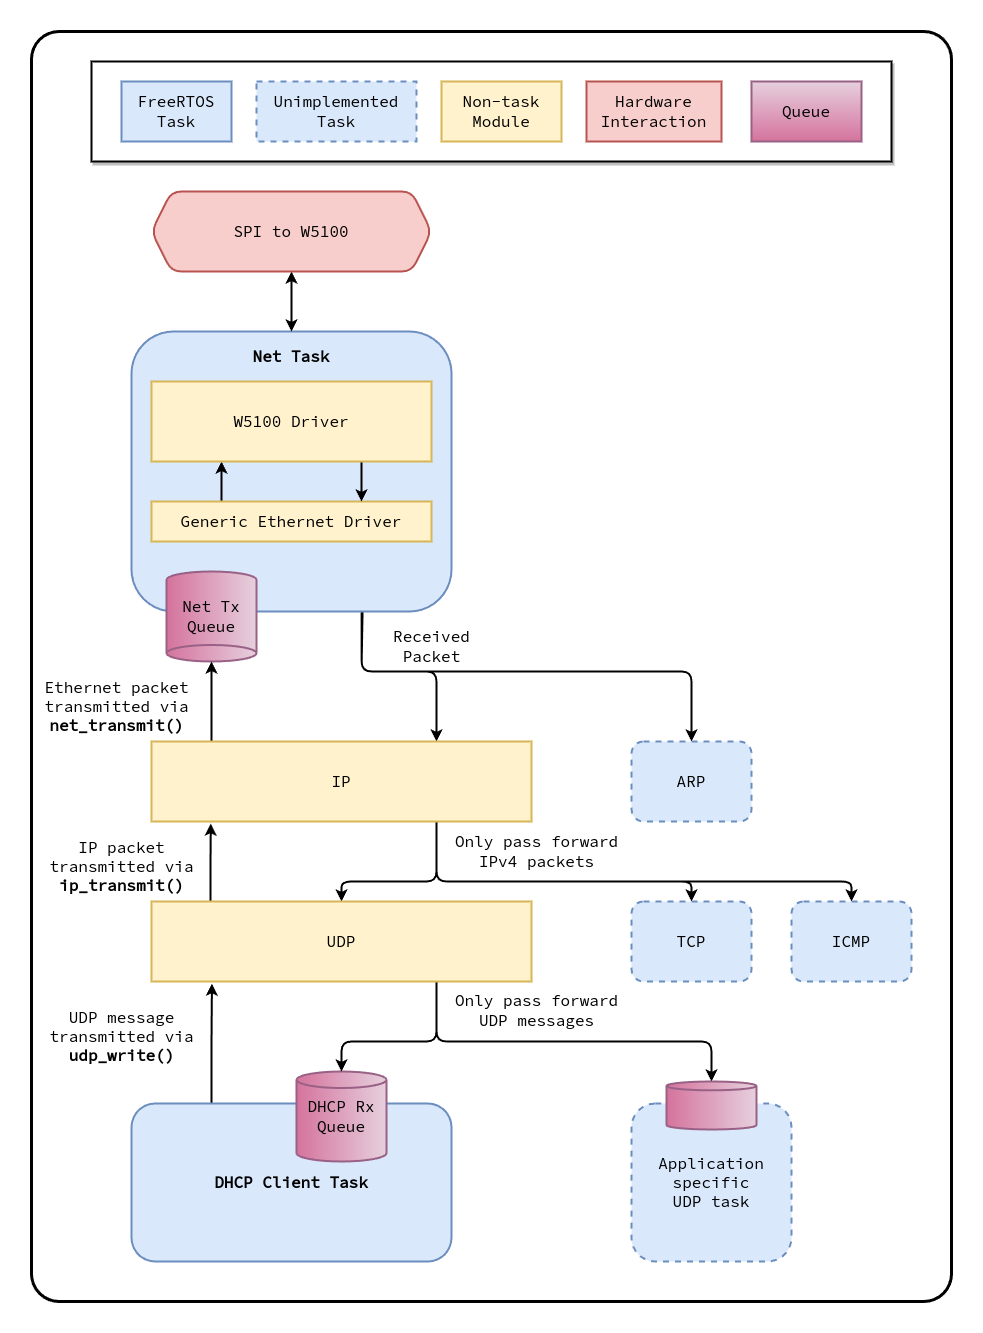

The diagram above was exported from draw.io. Its source (the exported page's mxGraphModel, read from the mxfile embedded in the PNG):
<mxGraphModel dx="1924" dy="1259" grid="1" gridSize="10" guides="1" tooltips="1" connect="1" arrows="1" fold="1" page="0" pageScale="1" pageWidth="850" pageHeight="1100" math="0" shadow="0">
  <root>
    <mxCell id="-RqvGAQjHohynFSBO_OI-0" />
    <mxCell id="-RqvGAQjHohynFSBO_OI-1" parent="-RqvGAQjHohynFSBO_OI-0" />
    <mxCell id="bDk5A-ARet2jGLSUVff1-0" value="" style="rounded=1;whiteSpace=wrap;html=1;labelBackgroundColor=none;strokeWidth=3;fontFamily=Source Code Pro;fontSource=https%3A%2F%2Ffonts.googleapis.com%2Fcss%3Ffamily%3DSource%2BCode%2BPro;fontSize=16;fillColor=default;arcSize=3;" parent="-RqvGAQjHohynFSBO_OI-1" vertex="1">
      <mxGeometry x="-160" y="60" width="920" height="1270" as="geometry" />
    </mxCell>
    <mxCell id="bDk5A-ARet2jGLSUVff1-1" value="" style="rounded=0;whiteSpace=wrap;html=1;labelBackgroundColor=none;strokeWidth=2;fontFamily=Source Code Pro;fontSource=https%3A%2F%2Ffonts.googleapis.com%2Fcss%3Ffamily%3DSource%2BCode%2BPro;fontSize=16;fillColor=default;movable=1;resizable=1;rotatable=1;deletable=1;editable=1;connectable=1;shadow=1;" parent="-RqvGAQjHohynFSBO_OI-1" vertex="1">
      <mxGeometry x="-100" y="90" width="800" height="100" as="geometry" />
    </mxCell>
    <mxCell id="bDk5A-ARet2jGLSUVff1-2" value="FreeRTOS&lt;br&gt;Task" style="rounded=0;whiteSpace=wrap;html=1;labelBackgroundColor=none;strokeWidth=2;fontFamily=Source Code Pro;fontSource=https%3A%2F%2Ffonts.googleapis.com%2Fcss%3Ffamily%3DSource%2BCode%2BPro;fontSize=16;fillColor=#dae8fc;strokeColor=#6c8ebf;" parent="-RqvGAQjHohynFSBO_OI-1" vertex="1">
      <mxGeometry x="-70" y="110" width="110" height="60" as="geometry" />
    </mxCell>
    <mxCell id="bDk5A-ARet2jGLSUVff1-3" value="Non-task&lt;br&gt;Module" style="rounded=0;whiteSpace=wrap;html=1;labelBackgroundColor=none;strokeWidth=2;fontFamily=Source Code Pro;fontSource=https%3A%2F%2Ffonts.googleapis.com%2Fcss%3Ffamily%3DSource%2BCode%2BPro;fontSize=16;fillColor=#fff2cc;strokeColor=#d6b656;" parent="-RqvGAQjHohynFSBO_OI-1" vertex="1">
      <mxGeometry x="250" y="110" width="120" height="60" as="geometry" />
    </mxCell>
    <mxCell id="bDk5A-ARet2jGLSUVff1-9" value="Hardware&lt;br&gt;Interaction" style="rounded=0;whiteSpace=wrap;html=1;labelBackgroundColor=none;strokeWidth=2;fontFamily=Source Code Pro;fontSource=https%3A%2F%2Ffonts.googleapis.com%2Fcss%3Ffamily%3DSource%2BCode%2BPro;fontSize=16;fillColor=#f8cecc;strokeColor=#b85450;" parent="-RqvGAQjHohynFSBO_OI-1" vertex="1">
      <mxGeometry x="395" y="110" width="135" height="60" as="geometry" />
    </mxCell>
    <mxCell id="tdRiyJqmcTGH70ATsgeZ-25" style="edgeStyle=orthogonalEdgeStyle;html=1;exitX=0.719;exitY=1.004;exitDx=0;exitDy=0;entryX=0.5;entryY=0;entryDx=0;entryDy=0;strokeWidth=2;fontFamily=Source Code Pro;fontSource=https%3A%2F%2Ffonts.googleapis.com%2Fcss%3Ffamily%3DSource%2BCode%2BPro;fontSize=16;startArrow=none;startFill=0;exitPerimeter=0;" parent="-RqvGAQjHohynFSBO_OI-1" source="-RqvGAQjHohynFSBO_OI-3" target="tdRiyJqmcTGH70ATsgeZ-24" edge="1">
      <mxGeometry relative="1" as="geometry">
        <Array as="points">
          <mxPoint x="170" y="700" />
          <mxPoint x="500" y="700" />
        </Array>
      </mxGeometry>
    </mxCell>
    <mxCell id="0" style="edgeStyle=orthogonalEdgeStyle;html=1;exitX=0.722;exitY=1.002;exitDx=0;exitDy=0;entryX=0.75;entryY=0;entryDx=0;entryDy=0;strokeWidth=2;exitPerimeter=0;" edge="1" parent="-RqvGAQjHohynFSBO_OI-1" source="-RqvGAQjHohynFSBO_OI-3" target="tdRiyJqmcTGH70ATsgeZ-0">
      <mxGeometry relative="1" as="geometry">
        <Array as="points">
          <mxPoint x="170" y="641" />
          <mxPoint x="170" y="700" />
          <mxPoint x="245" y="700" />
        </Array>
      </mxGeometry>
    </mxCell>
    <mxCell id="-RqvGAQjHohynFSBO_OI-3" value="" style="rounded=1;whiteSpace=wrap;html=1;strokeWidth=2;fontFamily=Source Code Pro;fontSource=https%3A%2F%2Ffonts.googleapis.com%2Fcss%3Ffamily%3DSource%2BCode%2BPro;fontSize=16;fillColor=#dae8fc;strokeColor=#6c8ebf;" parent="-RqvGAQjHohynFSBO_OI-1" vertex="1">
      <mxGeometry x="-60" y="360" width="320" height="280" as="geometry" />
    </mxCell>
    <mxCell id="-RqvGAQjHohynFSBO_OI-6" value="&lt;b&gt;Net Task&lt;/b&gt;" style="rounded=0;whiteSpace=wrap;html=1;fontFamily=Source Code Pro;fontSource=https%3A%2F%2Ffonts.googleapis.com%2Fcss%3Ffamily%3DSource%2BCode%2BPro;fontSize=16;strokeWidth=2;strokeColor=none;fillColor=none;" parent="-RqvGAQjHohynFSBO_OI-1" vertex="1">
      <mxGeometry x="-40" y="370" width="280" height="30" as="geometry" />
    </mxCell>
    <mxCell id="nHOWFBTmrAjosh7fzsn--12" style="edgeStyle=orthogonalEdgeStyle;html=1;exitX=0.25;exitY=0;exitDx=0;exitDy=0;entryX=0.25;entryY=1;entryDx=0;entryDy=0;strokeWidth=2;fontFamily=Source Code Pro;fontSource=https%3A%2F%2Ffonts.googleapis.com%2Fcss%3Ffamily%3DSource%2BCode%2BPro;fontSize=16;startArrow=none;startFill=0;" parent="-RqvGAQjHohynFSBO_OI-1" source="-RqvGAQjHohynFSBO_OI-8" target="-RqvGAQjHohynFSBO_OI-10" edge="1">
      <mxGeometry relative="1" as="geometry" />
    </mxCell>
    <mxCell id="-RqvGAQjHohynFSBO_OI-8" value="Generic Ethernet Driver" style="rounded=0;whiteSpace=wrap;html=1;fontFamily=Source Code Pro;fontSource=https%3A%2F%2Ffonts.googleapis.com%2Fcss%3Ffamily%3DSource%2BCode%2BPro;fontSize=16;strokeWidth=2;fillColor=#fff2cc;strokeColor=#d6b656;" parent="-RqvGAQjHohynFSBO_OI-1" vertex="1">
      <mxGeometry x="-40" y="530" width="280" height="40" as="geometry" />
    </mxCell>
    <mxCell id="nHOWFBTmrAjosh7fzsn--11" style="edgeStyle=orthogonalEdgeStyle;html=1;exitX=0.75;exitY=1;exitDx=0;exitDy=0;entryX=0.75;entryY=0;entryDx=0;entryDy=0;strokeWidth=2;fontFamily=Source Code Pro;fontSource=https%3A%2F%2Ffonts.googleapis.com%2Fcss%3Ffamily%3DSource%2BCode%2BPro;fontSize=16;startArrow=none;startFill=0;" parent="-RqvGAQjHohynFSBO_OI-1" source="-RqvGAQjHohynFSBO_OI-10" target="-RqvGAQjHohynFSBO_OI-8" edge="1">
      <mxGeometry relative="1" as="geometry" />
    </mxCell>
    <mxCell id="-RqvGAQjHohynFSBO_OI-10" value="W5100 Driver" style="rounded=0;whiteSpace=wrap;html=1;fontFamily=Source Code Pro;fontSource=https%3A%2F%2Ffonts.googleapis.com%2Fcss%3Ffamily%3DSource%2BCode%2BPro;fontSize=16;strokeWidth=2;fillColor=#fff2cc;strokeColor=#d6b656;" parent="-RqvGAQjHohynFSBO_OI-1" vertex="1">
      <mxGeometry x="-40" y="410" width="280" height="80" as="geometry" />
    </mxCell>
    <mxCell id="2" style="edgeStyle=orthogonalEdgeStyle;html=1;exitX=0.25;exitY=0;exitDx=0;exitDy=0;entryX=0.159;entryY=1.027;entryDx=0;entryDy=0;entryPerimeter=0;strokeWidth=2;" edge="1" parent="-RqvGAQjHohynFSBO_OI-1" source="-RqvGAQjHohynFSBO_OI-13" target="tdRiyJqmcTGH70ATsgeZ-3">
      <mxGeometry relative="1" as="geometry" />
    </mxCell>
    <mxCell id="-RqvGAQjHohynFSBO_OI-13" value="DHCP Client Task" style="rounded=1;whiteSpace=wrap;html=1;fontFamily=Source Code Pro;fontSource=https%3A%2F%2Ffonts.googleapis.com%2Fcss%3Ffamily%3DSource%2BCode%2BPro;fontSize=16;strokeWidth=2;fillColor=#dae8fc;strokeColor=#6c8ebf;fontStyle=1;spacingLeft=0;" parent="-RqvGAQjHohynFSBO_OI-1" vertex="1">
      <mxGeometry x="-60" y="1132" width="320" height="158" as="geometry" />
    </mxCell>
    <mxCell id="tdRiyJqmcTGH70ATsgeZ-11" style="edgeStyle=orthogonalEdgeStyle;html=1;exitX=0.5;exitY=1;exitDx=0;exitDy=0;strokeWidth=2;fontFamily=Source Code Pro;fontSource=https%3A%2F%2Ffonts.googleapis.com%2Fcss%3Ffamily%3DSource%2BCode%2BPro;fontSize=16;startArrow=classic;startFill=1;" parent="-RqvGAQjHohynFSBO_OI-1" source="-RqvGAQjHohynFSBO_OI-22" target="-RqvGAQjHohynFSBO_OI-3" edge="1">
      <mxGeometry relative="1" as="geometry" />
    </mxCell>
    <mxCell id="-RqvGAQjHohynFSBO_OI-22" value="SPI to W5100" style="shape=hexagon;perimeter=hexagonPerimeter2;whiteSpace=wrap;html=1;fixedSize=1;rounded=1;labelBackgroundColor=none;strokeWidth=2;fontFamily=Source Code Pro;fontSource=https%3A%2F%2Ffonts.googleapis.com%2Fcss%3Ffamily%3DSource%2BCode%2BPro;fontSize=16;fillColor=#f8cecc;strokeColor=#b85450;" parent="-RqvGAQjHohynFSBO_OI-1" vertex="1">
      <mxGeometry x="-40" y="220" width="280" height="80" as="geometry" />
    </mxCell>
    <mxCell id="SC3WtgXhwYSzlqe9SkzJ-1" value="&lt;font data-font-src=&quot;https://fonts.googleapis.com/css?family=Source+Code+Pro&quot; face=&quot;Source Code Pro&quot; style=&quot;font-size: 16px;&quot;&gt;DHCP Rx&lt;br style=&quot;font-size: 16px;&quot;&gt;Queue&lt;/font&gt;" style="strokeWidth=2;html=1;shape=mxgraph.flowchart.direct_data;whiteSpace=wrap;fontSize=16;fillColor=#e6d0de;strokeColor=#996185;gradientColor=#d5739d;flipH=1;direction=north;" parent="-RqvGAQjHohynFSBO_OI-1" vertex="1">
      <mxGeometry x="105" y="1100" width="90" height="90" as="geometry" />
    </mxCell>
    <mxCell id="F2KsgDiUqHyc7F4sJYFw-0" value="&lt;font data-font-src=&quot;https://fonts.googleapis.com/css?family=Source+Code+Pro&quot; face=&quot;Source Code Pro&quot;&gt;Net Tx&lt;br&gt;Queue&lt;/font&gt;" style="strokeWidth=2;html=1;shape=mxgraph.flowchart.direct_data;whiteSpace=wrap;fontSize=16;fillColor=#e6d0de;strokeColor=#996185;gradientColor=#d5739d;direction=south;" parent="-RqvGAQjHohynFSBO_OI-1" vertex="1">
      <mxGeometry x="-25" y="600" width="90" height="90" as="geometry" />
    </mxCell>
    <mxCell id="tdRiyJqmcTGH70ATsgeZ-14" value="" style="edgeStyle=orthogonalEdgeStyle;html=1;exitX=0.75;exitY=1;exitDx=0;exitDy=0;entryX=0.5;entryY=0;entryDx=0;entryDy=0;strokeWidth=2;fontFamily=Source Code Pro;fontSource=https%3A%2F%2Ffonts.googleapis.com%2Fcss%3Ffamily%3DSource%2BCode%2BPro;fontSize=16;startArrow=none;startFill=0;" parent="-RqvGAQjHohynFSBO_OI-1" source="tdRiyJqmcTGH70ATsgeZ-0" target="tdRiyJqmcTGH70ATsgeZ-3" edge="1">
      <mxGeometry y="160" relative="1" as="geometry">
        <mxPoint as="offset" />
        <Array as="points">
          <mxPoint x="245" y="910" />
          <mxPoint x="150" y="910" />
        </Array>
      </mxGeometry>
    </mxCell>
    <mxCell id="nHOWFBTmrAjosh7fzsn--1" style="edgeStyle=orthogonalEdgeStyle;html=1;exitX=0.75;exitY=1;exitDx=0;exitDy=0;strokeWidth=2;fontFamily=Source Code Pro;fontSource=https%3A%2F%2Ffonts.googleapis.com%2Fcss%3Ffamily%3DSource%2BCode%2BPro;fontSize=16;startArrow=none;startFill=0;" parent="-RqvGAQjHohynFSBO_OI-1" source="tdRiyJqmcTGH70ATsgeZ-0" target="nHOWFBTmrAjosh7fzsn--0" edge="1">
      <mxGeometry relative="1" as="geometry">
        <Array as="points">
          <mxPoint x="245" y="910" />
          <mxPoint x="500" y="910" />
        </Array>
      </mxGeometry>
    </mxCell>
    <mxCell id="nHOWFBTmrAjosh7fzsn--3" style="edgeStyle=orthogonalEdgeStyle;html=1;exitX=0.75;exitY=1;exitDx=0;exitDy=0;strokeWidth=2;fontFamily=Source Code Pro;fontSource=https%3A%2F%2Ffonts.googleapis.com%2Fcss%3Ffamily%3DSource%2BCode%2BPro;fontSize=16;startArrow=none;startFill=0;" parent="-RqvGAQjHohynFSBO_OI-1" source="tdRiyJqmcTGH70ATsgeZ-0" target="nHOWFBTmrAjosh7fzsn--2" edge="1">
      <mxGeometry relative="1" as="geometry">
        <Array as="points">
          <mxPoint x="245" y="910" />
          <mxPoint x="660" y="910" />
        </Array>
      </mxGeometry>
    </mxCell>
    <mxCell id="4" style="edgeStyle=orthogonalEdgeStyle;html=1;entryX=1;entryY=0.5;entryDx=0;entryDy=0;entryPerimeter=0;strokeWidth=2;" edge="1" parent="-RqvGAQjHohynFSBO_OI-1" target="F2KsgDiUqHyc7F4sJYFw-0">
      <mxGeometry relative="1" as="geometry">
        <mxPoint x="20" y="770" as="sourcePoint" />
        <mxPoint x="20" y="710" as="targetPoint" />
        <Array as="points" />
      </mxGeometry>
    </mxCell>
    <mxCell id="tdRiyJqmcTGH70ATsgeZ-0" value="IP" style="rounded=0;whiteSpace=wrap;html=1;fontFamily=Source Code Pro;fontSource=https%3A%2F%2Ffonts.googleapis.com%2Fcss%3Ffamily%3DSource%2BCode%2BPro;fontSize=16;strokeWidth=2;fillColor=#fff2cc;strokeColor=#d6b656;" parent="-RqvGAQjHohynFSBO_OI-1" vertex="1">
      <mxGeometry x="-40" y="770" width="380" height="80" as="geometry" />
    </mxCell>
    <mxCell id="nHOWFBTmrAjosh7fzsn--7" style="edgeStyle=orthogonalEdgeStyle;html=1;exitX=0.75;exitY=1;exitDx=0;exitDy=0;entryX=1;entryY=0.5;entryDx=0;entryDy=0;entryPerimeter=0;strokeWidth=2;fontFamily=Source Code Pro;fontSource=https%3A%2F%2Ffonts.googleapis.com%2Fcss%3Ffamily%3DSource%2BCode%2BPro;fontSize=16;startArrow=none;startFill=0;" parent="-RqvGAQjHohynFSBO_OI-1" source="tdRiyJqmcTGH70ATsgeZ-3" target="nHOWFBTmrAjosh7fzsn--6" edge="1">
      <mxGeometry relative="1" as="geometry">
        <Array as="points">
          <mxPoint x="245" y="1070" />
          <mxPoint x="520" y="1070" />
        </Array>
      </mxGeometry>
    </mxCell>
    <mxCell id="1" style="edgeStyle=orthogonalEdgeStyle;html=1;exitX=0.75;exitY=1;exitDx=0;exitDy=0;entryX=1;entryY=0.5;entryDx=0;entryDy=0;entryPerimeter=0;strokeWidth=2;" edge="1" parent="-RqvGAQjHohynFSBO_OI-1" source="tdRiyJqmcTGH70ATsgeZ-3" target="SC3WtgXhwYSzlqe9SkzJ-1">
      <mxGeometry relative="1" as="geometry">
        <Array as="points">
          <mxPoint x="245" y="1070" />
          <mxPoint x="150" y="1070" />
        </Array>
      </mxGeometry>
    </mxCell>
    <mxCell id="3" style="edgeStyle=orthogonalEdgeStyle;html=1;entryX=0.156;entryY=1.027;entryDx=0;entryDy=0;entryPerimeter=0;strokeWidth=2;" edge="1" parent="-RqvGAQjHohynFSBO_OI-1" target="tdRiyJqmcTGH70ATsgeZ-0">
      <mxGeometry relative="1" as="geometry">
        <mxPoint x="19" y="930" as="sourcePoint" />
      </mxGeometry>
    </mxCell>
    <mxCell id="tdRiyJqmcTGH70ATsgeZ-3" value="UDP" style="rounded=0;whiteSpace=wrap;html=1;fontFamily=Source Code Pro;fontSource=https%3A%2F%2Ffonts.googleapis.com%2Fcss%3Ffamily%3DSource%2BCode%2BPro;fontSize=16;strokeWidth=2;fillColor=#fff2cc;strokeColor=#d6b656;" parent="-RqvGAQjHohynFSBO_OI-1" vertex="1">
      <mxGeometry x="-40" y="930" width="380" height="80" as="geometry" />
    </mxCell>
    <mxCell id="tdRiyJqmcTGH70ATsgeZ-15" value="Only pass forward&lt;br style=&quot;border-color: var(--border-color);&quot;&gt;IPv4 packets" style="text;html=1;align=center;verticalAlign=middle;resizable=0;points=[];autosize=1;strokeColor=none;fillColor=none;fontSize=16;fontFamily=Source Code Pro;" parent="-RqvGAQjHohynFSBO_OI-1" vertex="1">
      <mxGeometry x="250" y="855" width="190" height="50" as="geometry" />
    </mxCell>
    <mxCell id="tdRiyJqmcTGH70ATsgeZ-16" value="Received&lt;br style=&quot;border-color: var(--border-color);&quot;&gt;Packet" style="text;html=1;align=center;verticalAlign=middle;resizable=0;points=[];autosize=1;strokeColor=none;fillColor=none;fontSize=16;fontFamily=Source Code Pro;" parent="-RqvGAQjHohynFSBO_OI-1" vertex="1">
      <mxGeometry x="190" y="650" width="100" height="50" as="geometry" />
    </mxCell>
    <mxCell id="tdRiyJqmcTGH70ATsgeZ-21" value="UDP message&lt;br&gt;transmitted via&lt;br&gt;&lt;b&gt;udp_write()&lt;/b&gt;" style="text;html=1;align=center;verticalAlign=middle;resizable=0;points=[];autosize=1;strokeColor=none;fillColor=none;fontSize=16;fontFamily=Source Code Pro;" parent="-RqvGAQjHohynFSBO_OI-1" vertex="1">
      <mxGeometry x="-155" y="1030" width="170" height="70" as="geometry" />
    </mxCell>
    <mxCell id="tdRiyJqmcTGH70ATsgeZ-22" value="Only pass forward&lt;br style=&quot;border-color: var(--border-color);&quot;&gt;UDP messages" style="text;html=1;align=center;verticalAlign=middle;resizable=0;points=[];autosize=1;strokeColor=none;fillColor=none;fontSize=16;fontFamily=Source Code Pro;" parent="-RqvGAQjHohynFSBO_OI-1" vertex="1">
      <mxGeometry x="250" y="1014" width="190" height="50" as="geometry" />
    </mxCell>
    <mxCell id="tdRiyJqmcTGH70ATsgeZ-24" value="ARP" style="rounded=1;whiteSpace=wrap;html=1;fontFamily=Source Code Pro;fontSource=https%3A%2F%2Ffonts.googleapis.com%2Fcss%3Ffamily%3DSource%2BCode%2BPro;fontSize=16;strokeWidth=2;fillColor=#dae8fc;strokeColor=#6c8ebf;dashed=1;" parent="-RqvGAQjHohynFSBO_OI-1" vertex="1">
      <mxGeometry x="440" y="770" width="120" height="80" as="geometry" />
    </mxCell>
    <mxCell id="nHOWFBTmrAjosh7fzsn--0" value="TCP" style="rounded=1;whiteSpace=wrap;html=1;fontFamily=Source Code Pro;fontSource=https%3A%2F%2Ffonts.googleapis.com%2Fcss%3Ffamily%3DSource%2BCode%2BPro;fontSize=16;strokeWidth=2;fillColor=#dae8fc;strokeColor=#6c8ebf;dashed=1;" parent="-RqvGAQjHohynFSBO_OI-1" vertex="1">
      <mxGeometry x="440" y="930" width="120" height="80" as="geometry" />
    </mxCell>
    <mxCell id="nHOWFBTmrAjosh7fzsn--2" value="ICMP" style="rounded=1;whiteSpace=wrap;html=1;fontFamily=Source Code Pro;fontSource=https%3A%2F%2Ffonts.googleapis.com%2Fcss%3Ffamily%3DSource%2BCode%2BPro;fontSize=16;strokeWidth=2;fillColor=#dae8fc;strokeColor=#6c8ebf;dashed=1;" parent="-RqvGAQjHohynFSBO_OI-1" vertex="1">
      <mxGeometry x="600" y="930" width="120" height="80" as="geometry" />
    </mxCell>
    <mxCell id="nHOWFBTmrAjosh7fzsn--4" value="Application&lt;br&gt;specific&lt;br&gt;UDP task" style="rounded=1;whiteSpace=wrap;html=1;fontFamily=Source Code Pro;fontSource=https%3A%2F%2Ffonts.googleapis.com%2Fcss%3Ffamily%3DSource%2BCode%2BPro;fontSize=16;strokeWidth=2;fillColor=#dae8fc;strokeColor=#6c8ebf;dashed=1;" parent="-RqvGAQjHohynFSBO_OI-1" vertex="1">
      <mxGeometry x="440" y="1132" width="160" height="158" as="geometry" />
    </mxCell>
    <mxCell id="nHOWFBTmrAjosh7fzsn--6" value="" style="strokeWidth=2;html=1;shape=mxgraph.flowchart.direct_data;whiteSpace=wrap;fontSize=16;fillColor=#e6d0de;strokeColor=#996185;gradientColor=#d5739d;flipH=1;direction=north;" parent="-RqvGAQjHohynFSBO_OI-1" vertex="1">
      <mxGeometry x="475" y="1110" width="90" height="48" as="geometry" />
    </mxCell>
    <mxCell id="nHOWFBTmrAjosh7fzsn--8" value="Queue" style="rounded=0;whiteSpace=wrap;html=1;labelBackgroundColor=none;strokeWidth=2;fontFamily=Source Code Pro;fontSource=https%3A%2F%2Ffonts.googleapis.com%2Fcss%3Ffamily%3DSource%2BCode%2BPro;fontSize=16;fillColor=#e6d0de;strokeColor=#996185;gradientColor=#d5739d;" parent="-RqvGAQjHohynFSBO_OI-1" vertex="1">
      <mxGeometry x="560" y="110" width="110" height="60" as="geometry" />
    </mxCell>
    <mxCell id="nHOWFBTmrAjosh7fzsn--9" value="Unimplemented&lt;br&gt;Task" style="rounded=0;whiteSpace=wrap;html=1;labelBackgroundColor=none;strokeWidth=2;fontFamily=Source Code Pro;fontSource=https%3A%2F%2Ffonts.googleapis.com%2Fcss%3Ffamily%3DSource%2BCode%2BPro;fontSize=16;fillColor=#dae8fc;strokeColor=#6c8ebf;dashed=1;" parent="-RqvGAQjHohynFSBO_OI-1" vertex="1">
      <mxGeometry x="65" y="110" width="160" height="60" as="geometry" />
    </mxCell>
    <mxCell id="5" value="IP packet&lt;br&gt;transmitted via&lt;br&gt;&lt;b&gt;ip_transmit()&lt;/b&gt;" style="text;html=1;align=center;verticalAlign=middle;resizable=0;points=[];autosize=1;strokeColor=none;fillColor=none;fontSize=16;fontFamily=Source Code Pro;" vertex="1" parent="-RqvGAQjHohynFSBO_OI-1">
      <mxGeometry x="-155" y="860" width="170" height="70" as="geometry" />
    </mxCell>
    <mxCell id="6" value="Ethernet packet&lt;br&gt;transmitted via&lt;br&gt;&lt;b&gt;net_transmit()&lt;/b&gt;" style="text;html=1;align=center;verticalAlign=middle;resizable=0;points=[];autosize=1;strokeColor=none;fillColor=none;fontSize=16;fontFamily=Source Code Pro;" vertex="1" parent="-RqvGAQjHohynFSBO_OI-1">
      <mxGeometry x="-160" y="700" width="170" height="70" as="geometry" />
    </mxCell>
  </root>
</mxGraphModel>